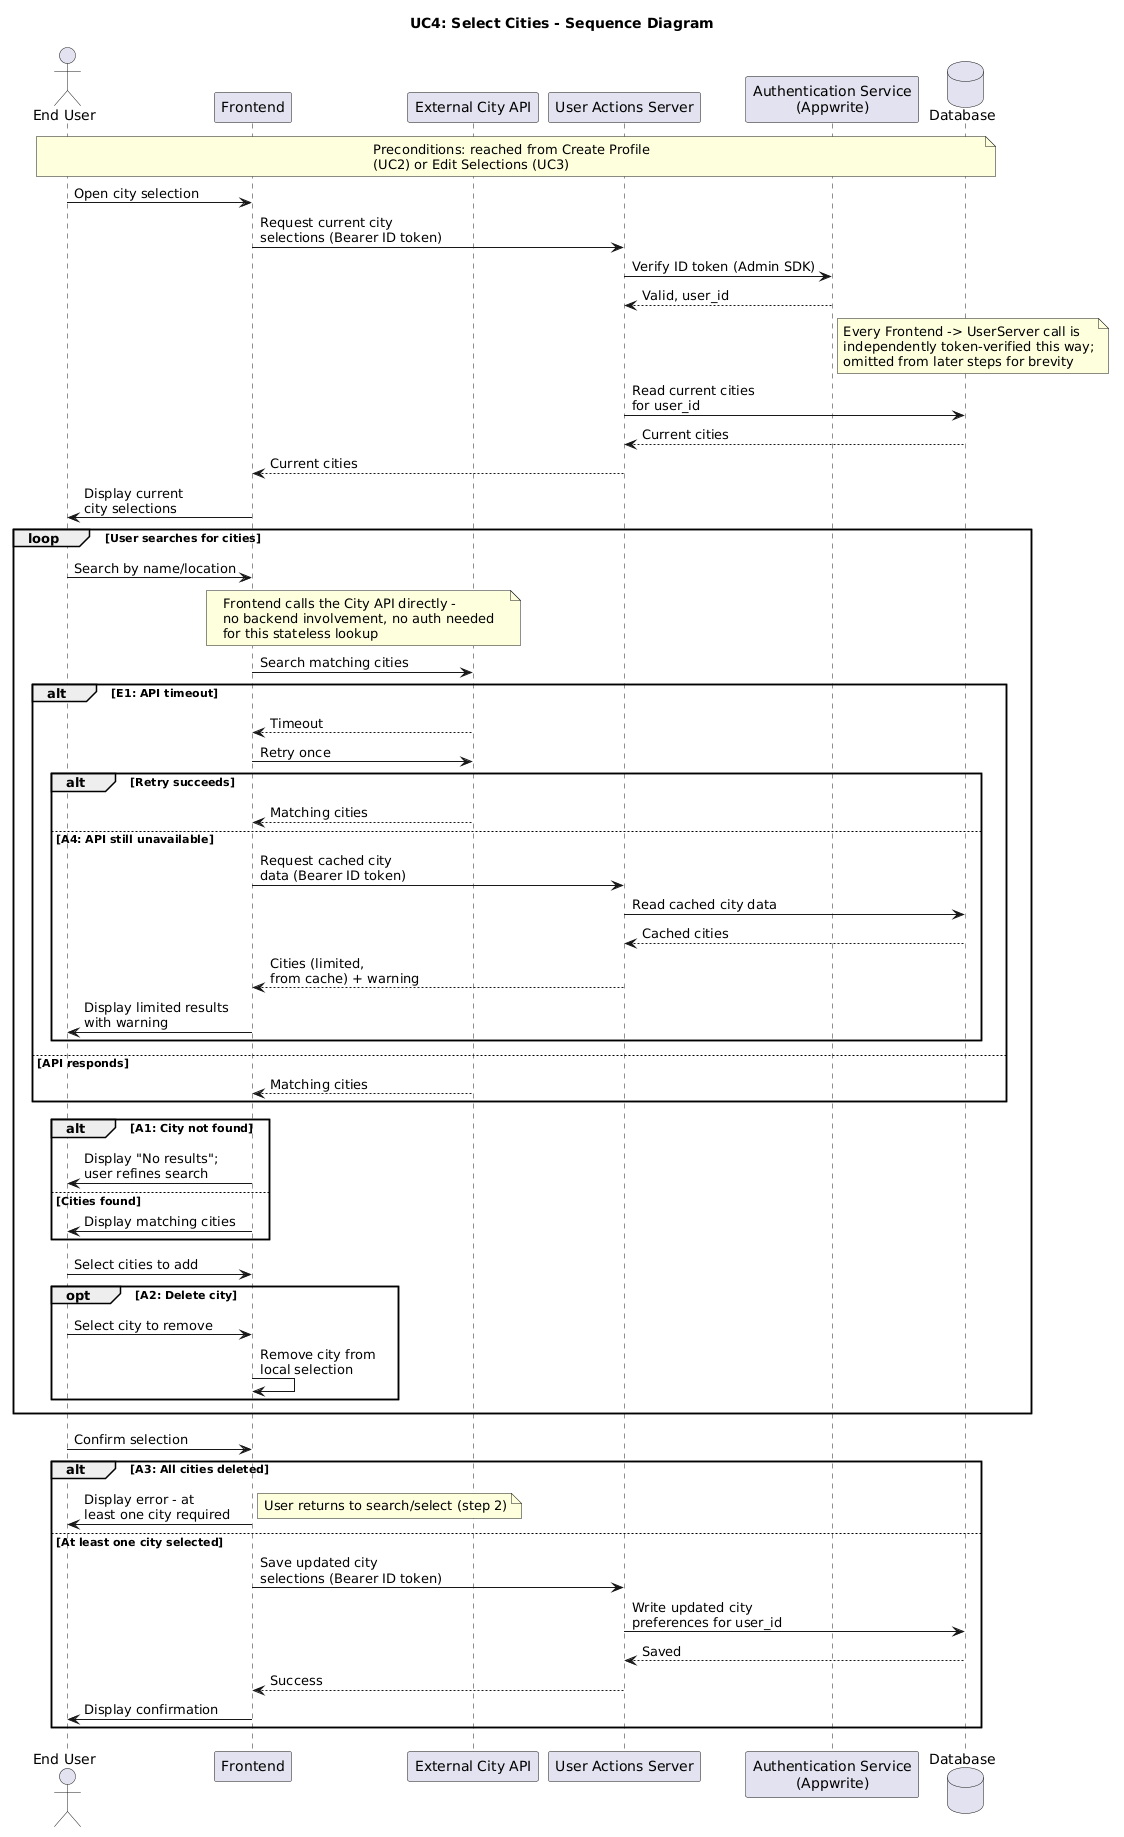

The diagram above was rendered by PlantUML. Its source (embedded in the PNG):
@startuml
title UC4: Select Cities - Sequence Diagram

actor "End User" as User
participant "Frontend" as Frontend
participant "External City API" as CityAPI
participant "User Actions Server" as UserServer
participant "Authentication Service\n(Appwrite)" as Auth
database "Database" as DB

note over User, DB
  Preconditions: reached from Create Profile
  (UC2) or Edit Selections (UC3)
end note

User -> Frontend: Open city selection
Frontend -> UserServer: Request current city\nselections (Bearer ID token)
UserServer -> Auth: Verify ID token (Admin SDK)
Auth --> UserServer: Valid, user_id
note right of Auth
  Every Frontend -> UserServer call is
  independently token-verified this way;
  omitted from later steps for brevity
end note
UserServer -> DB: Read current cities\nfor user_id
DB --> UserServer: Current cities
UserServer --> Frontend: Current cities
Frontend -> User: Display current\ncity selections

loop User searches for cities
  User -> Frontend: Search by name/location

  note over Frontend, CityAPI
    Frontend calls the City API directly -
    no backend involvement, no auth needed
    for this stateless lookup
  end note

  Frontend -> CityAPI: Search matching cities

  alt E1: API timeout
    CityAPI --> Frontend: Timeout
    Frontend -> CityAPI: Retry once

    alt Retry succeeds
      CityAPI --> Frontend: Matching cities
    else A4: API still unavailable
      Frontend -> UserServer: Request cached city\ndata (Bearer ID token)
      UserServer -> DB: Read cached city data
      DB --> UserServer: Cached cities
      UserServer --> Frontend: Cities (limited,\nfrom cache) + warning
      Frontend -> User: Display limited results\nwith warning
    end
  else API responds
    CityAPI --> Frontend: Matching cities
  end

  alt A1: City not found
    Frontend -> User: Display "No results";\nuser refines search
  else Cities found
    Frontend -> User: Display matching cities
  end

  User -> Frontend: Select cities to add

  opt A2: Delete city
    User -> Frontend: Select city to remove
    Frontend -> Frontend: Remove city from\nlocal selection
  end
end

User -> Frontend: Confirm selection

alt A3: All cities deleted
  Frontend -> User: Display error - at\nleast one city required
  note right: User returns to search/select (step 2)
else At least one city selected
  Frontend -> UserServer: Save updated city\nselections (Bearer ID token)
  UserServer -> DB: Write updated city\npreferences for user_id
  DB --> UserServer: Saved
  UserServer --> Frontend: Success
  Frontend -> User: Display confirmation
end
@enduml